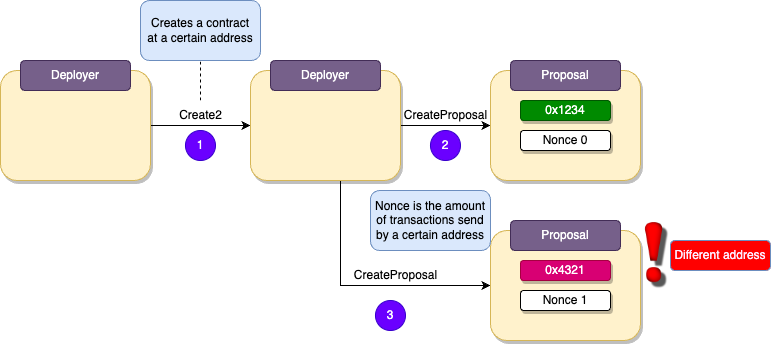

The diagram above was exported from draw.io. Its source (the exported page's mxGraphModel, read from the mxfile embedded in the PNG):
<mxGraphModel dx="1272" dy="835" grid="1" gridSize="10" guides="1" tooltips="1" connect="1" arrows="1" fold="1" page="1" pageScale="1" pageWidth="827" pageHeight="1169" math="0" shadow="0">
  <root>
    <mxCell id="0" />
    <mxCell id="1" parent="0" />
    <mxCell id="2" style="edgeStyle=orthogonalEdgeStyle;rounded=0;orthogonalLoop=1;jettySize=auto;html=1;" edge="1" source="3" target="7" parent="1">
      <mxGeometry relative="1" as="geometry" />
    </mxCell>
    <mxCell id="3" value="" style="rounded=1;whiteSpace=wrap;html=1;shadow=1;fillColor=#fff2cc;strokeColor=#d6b656;" vertex="1" parent="1">
      <mxGeometry x="177.98000000000002" y="1440" width="150" height="110" as="geometry" />
    </mxCell>
    <mxCell id="4" value="Deployer" style="rounded=1;whiteSpace=wrap;html=1;fillColor=#76608a;fontColor=#ffffff;strokeColor=#432D57;" vertex="1" parent="1">
      <mxGeometry x="197.98000000000002" y="1430" width="110" height="30" as="geometry" />
    </mxCell>
    <mxCell id="5" style="edgeStyle=orthogonalEdgeStyle;rounded=0;orthogonalLoop=1;jettySize=auto;html=1;" edge="1" source="7" parent="1">
      <mxGeometry relative="1" as="geometry">
        <mxPoint x="667.98" y="1495" as="targetPoint" />
      </mxGeometry>
    </mxCell>
    <mxCell id="6" style="edgeStyle=orthogonalEdgeStyle;rounded=0;orthogonalLoop=1;jettySize=auto;html=1;" edge="1" source="7" target="15" parent="1">
      <mxGeometry relative="1" as="geometry">
        <Array as="points">
          <mxPoint x="517.98" y="1655" />
        </Array>
      </mxGeometry>
    </mxCell>
    <mxCell id="7" value="" style="rounded=1;whiteSpace=wrap;html=1;shadow=1;fillColor=#fff2cc;strokeColor=#d6b656;" vertex="1" parent="1">
      <mxGeometry x="427.97999999999996" y="1440" width="150" height="110" as="geometry" />
    </mxCell>
    <mxCell id="8" value="Deployer" style="rounded=1;whiteSpace=wrap;html=1;fillColor=#76608a;fontColor=#ffffff;strokeColor=#432D57;" vertex="1" parent="1">
      <mxGeometry x="447.97999999999996" y="1430" width="110" height="30" as="geometry" />
    </mxCell>
    <mxCell id="9" style="edgeStyle=orthogonalEdgeStyle;rounded=0;orthogonalLoop=1;jettySize=auto;html=1;endArrow=none;endFill=0;dashed=1;" edge="1" source="10" target="11" parent="1">
      <mxGeometry relative="1" as="geometry" />
    </mxCell>
    <mxCell id="10" value="Create2" style="text;html=1;align=center;verticalAlign=middle;resizable=0;points=[];autosize=1;strokeColor=none;fillColor=none;" vertex="1" parent="1">
      <mxGeometry x="342.97999999999996" y="1470" width="70" height="30" as="geometry" />
    </mxCell>
    <mxCell id="11" value="Creates a contract &lt;br&gt;at a certain address" style="rounded=1;whiteSpace=wrap;html=1;fillColor=#dae8fc;strokeColor=#6c8ebf;" vertex="1" parent="1">
      <mxGeometry x="317.97999999999996" y="1370" width="120" height="60" as="geometry" />
    </mxCell>
    <mxCell id="12" value="" style="rounded=1;whiteSpace=wrap;html=1;shadow=1;fillColor=#fff2cc;strokeColor=#d6b656;" vertex="1" parent="1">
      <mxGeometry x="667.98" y="1440" width="150" height="110" as="geometry" />
    </mxCell>
    <mxCell id="13" value="Proposal" style="rounded=1;whiteSpace=wrap;html=1;fillColor=#76608a;fontColor=#ffffff;strokeColor=#432D57;" vertex="1" parent="1">
      <mxGeometry x="687.98" y="1430" width="110" height="30" as="geometry" />
    </mxCell>
    <mxCell id="14" value="0x1234" style="rounded=1;whiteSpace=wrap;html=1;shadow=1;fillColor=#008a00;fontColor=#ffffff;strokeColor=#005700;" vertex="1" parent="1">
      <mxGeometry x="697.98" y="1470" width="90" height="20" as="geometry" />
    </mxCell>
    <mxCell id="15" value="" style="rounded=1;whiteSpace=wrap;html=1;shadow=1;fillColor=#fff2cc;strokeColor=#d6b656;" vertex="1" parent="1">
      <mxGeometry x="667.98" y="1600" width="150" height="110" as="geometry" />
    </mxCell>
    <mxCell id="16" value="0x4321" style="rounded=1;whiteSpace=wrap;html=1;shadow=1;fillColor=#d80073;fontColor=#ffffff;strokeColor=#A50040;" vertex="1" parent="1">
      <mxGeometry x="697.98" y="1630" width="90" height="20" as="geometry" />
    </mxCell>
    <mxCell id="17" value="Proposal" style="rounded=1;whiteSpace=wrap;html=1;fillColor=#76608a;fontColor=#ffffff;strokeColor=#432D57;" vertex="1" parent="1">
      <mxGeometry x="687.98" y="1590" width="110" height="30" as="geometry" />
    </mxCell>
    <mxCell id="18" value="CreateProposal" style="text;html=1;align=center;verticalAlign=middle;resizable=0;points=[];autosize=1;strokeColor=none;fillColor=none;" vertex="1" parent="1">
      <mxGeometry x="567.98" y="1470" width="110" height="30" as="geometry" />
    </mxCell>
    <mxCell id="19" value="CreateProposal" style="text;html=1;align=center;verticalAlign=middle;resizable=0;points=[];autosize=1;strokeColor=none;fillColor=none;" vertex="1" parent="1">
      <mxGeometry x="517.98" y="1630" width="110" height="30" as="geometry" />
    </mxCell>
    <mxCell id="20" value="Nonce 0" style="rounded=1;whiteSpace=wrap;html=1;shadow=1;" vertex="1" parent="1">
      <mxGeometry x="697.98" y="1500" width="90" height="20" as="geometry" />
    </mxCell>
    <mxCell id="21" value="Nonce 1" style="rounded=1;whiteSpace=wrap;html=1;shadow=1;" vertex="1" parent="1">
      <mxGeometry x="697.98" y="1660" width="90" height="20" as="geometry" />
    </mxCell>
    <mxCell id="22" value="Nonce is the amount of transactions send by a certain address" style="rounded=1;whiteSpace=wrap;html=1;fillColor=#dae8fc;strokeColor=#6c8ebf;" vertex="1" parent="1">
      <mxGeometry x="547.98" y="1560" width="120" height="60" as="geometry" />
    </mxCell>
    <mxCell id="23" value="1" style="ellipse;whiteSpace=wrap;html=1;aspect=fixed;fillColor=#6a00ff;strokeColor=#3700CC;fontColor=#ffffff;" vertex="1" parent="1">
      <mxGeometry x="362.97999999999996" y="1500" width="30" height="30" as="geometry" />
    </mxCell>
    <mxCell id="24" value="2" style="ellipse;whiteSpace=wrap;html=1;aspect=fixed;fillColor=#6a00ff;strokeColor=#3700CC;fontColor=#ffffff;" vertex="1" parent="1">
      <mxGeometry x="607.98" y="1500" width="30" height="30" as="geometry" />
    </mxCell>
    <mxCell id="25" value="" style="shape=image;verticalLabelPosition=bottom;labelBackgroundColor=default;verticalAlign=top;aspect=fixed;imageAspect=0;image=https://upload.wikimedia.org/wikipedia/commons/2/2e/Exclamation_mark_red.png;" vertex="1" parent="1">
      <mxGeometry x="797.98" y="1590" width="70" height="70" as="geometry" />
    </mxCell>
    <mxCell id="26" value="Different address" style="rounded=1;whiteSpace=wrap;html=1;fillColor=#ff0000;strokeColor=#6c8ebf;fontColor=#FDEDFF;" vertex="1" parent="1">
      <mxGeometry x="847.98" y="1610" width="100" height="30" as="geometry" />
    </mxCell>
    <mxCell id="27" value="3" style="ellipse;whiteSpace=wrap;html=1;aspect=fixed;fillColor=#6a00ff;strokeColor=#3700CC;fontColor=#ffffff;" vertex="1" parent="1">
      <mxGeometry x="552.98" y="1670" width="30" height="30" as="geometry" />
    </mxCell>
  </root>
</mxGraphModel>